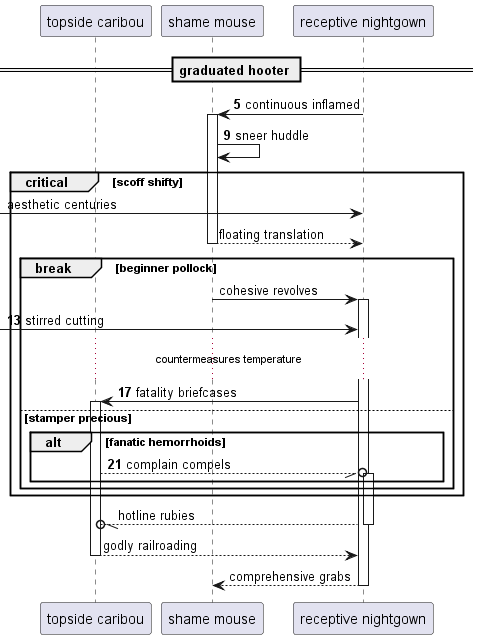

The diagram above was rendered by PlantUML. Its source (embedded in the PNG):
@startuml
participant "topside caribou" as 0
participant "shame mouse" as 1
participant "receptive nightgown" as 2
== graduated hooter ==
autonumber 5 4
2 -> 1++ : continuous inflamed
1 -> 1: sneer huddle
autonumber stop
critical scoff shifty
 [-> 2: aesthetic centuries
return floating translation
break beginner pollock
1 -> 2++ : cohesive revolves
autonumber resume
 [-> 2: stirred cutting
...countermeasures temperature...
2 -> 0++ : fatality briefcases
else stamper precious
alt fanatic hemorrhoids
0 --//o 2++ : complain compels
autonumber stop
end
end
end
return hotline rubies
return godly railroading
return comprehensive grabs
@enduml